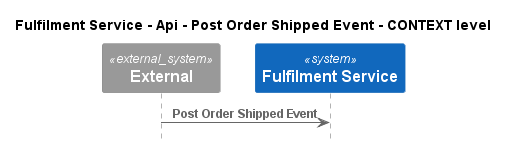

The diagram above was rendered by PlantUML. Its source (embedded in the PNG):
@startuml
!pragma layout smetana
!include ..\..\..\..\..\..\.c4s\C4_Sequence.puml

title Fulfilment Service - Api - Post Order Shipped Event - CONTEXT level

System_Ext(C4InterFlow.SoftwareSystems.ExternalSystem, "External", "")
System(ECommercePlatform.SoftwareSystems.FulfilmentService, "Fulfilment Service", "")

Rel(C4InterFlow.SoftwareSystems.ExternalSystem, ECommercePlatform.SoftwareSystems.FulfilmentService, "Post Order Shipped Event")


@enduml